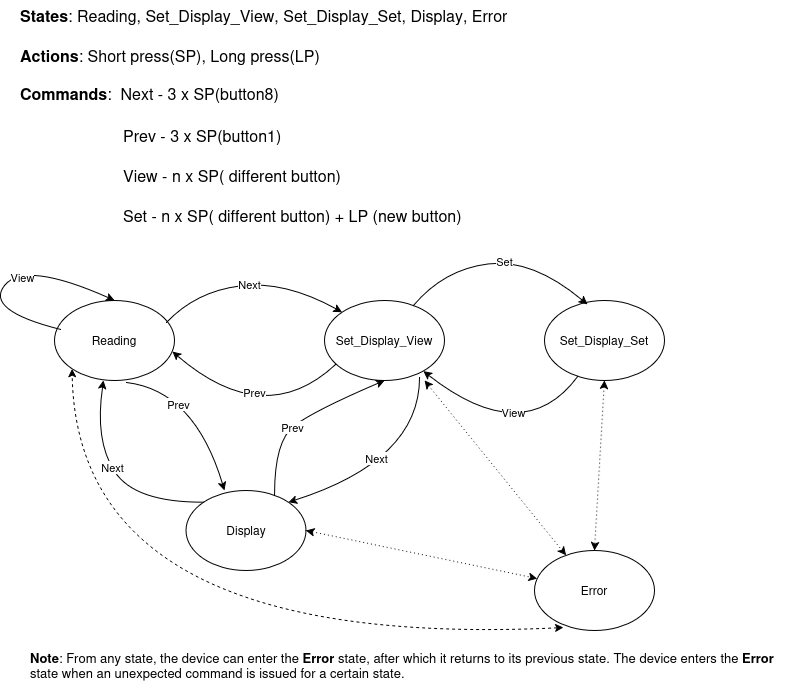

The diagram above was exported from draw.io. Its source (the exported page's mxGraphModel, read from the mxfile embedded in the PNG):
<mxGraphModel dx="1368" dy="757" grid="1" gridSize="10" guides="1" tooltips="1" connect="1" arrows="1" fold="1" page="1" pageScale="1" pageWidth="850" pageHeight="1100" math="0" shadow="0">
  <root>
    <mxCell id="0" />
    <mxCell id="1" parent="0" />
    <mxCell id="ERq67ZQL99mt8g-Lp5nb-3" value="&lt;div&gt;Reading&lt;/div&gt;" style="ellipse;whiteSpace=wrap;html=1;" vertex="1" parent="1">
      <mxGeometry x="80" y="310" width="120" height="80" as="geometry" />
    </mxCell>
    <mxCell id="ERq67ZQL99mt8g-Lp5nb-4" value="&lt;div&gt;Set_Display_View&lt;/div&gt;" style="ellipse;whiteSpace=wrap;html=1;" vertex="1" parent="1">
      <mxGeometry x="350" y="310" width="120" height="80" as="geometry" />
    </mxCell>
    <mxCell id="ERq67ZQL99mt8g-Lp5nb-11" value="&lt;b&gt;States&lt;/b&gt;: Reading, Set_Display_View, Set_Display_Set, Display, Error" style="text;strokeColor=none;fillColor=none;align=left;verticalAlign=middle;spacingLeft=4;spacingRight=4;overflow=hidden;points=[[0,0.5],[1,0.5]];portConstraint=eastwest;rotatable=0;whiteSpace=wrap;html=1;fontStyle=0;fontSize=16;" vertex="1" parent="1">
      <mxGeometry x="40" y="10" width="580" height="30" as="geometry" />
    </mxCell>
    <mxCell id="ERq67ZQL99mt8g-Lp5nb-13" value="&lt;b&gt;Actions&lt;/b&gt;: Short press(SP), Long press(LP)" style="text;strokeColor=none;fillColor=none;align=left;verticalAlign=middle;spacingLeft=4;spacingRight=4;overflow=hidden;points=[[0,0.5],[1,0.5]];portConstraint=eastwest;rotatable=0;whiteSpace=wrap;html=1;fontStyle=0;fontSize=16;" vertex="1" parent="1">
      <mxGeometry x="40" y="50" width="580" height="30" as="geometry" />
    </mxCell>
    <mxCell id="ERq67ZQL99mt8g-Lp5nb-14" value="&lt;b&gt;Commands&lt;/b&gt;:&amp;nbsp; Next - 3 x SP(button8)" style="text;strokeColor=none;fillColor=none;align=left;verticalAlign=middle;spacingLeft=4;spacingRight=4;overflow=hidden;points=[[0,0.5],[1,0.5]];portConstraint=eastwest;rotatable=0;whiteSpace=wrap;html=1;fontStyle=0;fontSize=16;" vertex="1" parent="1">
      <mxGeometry x="40" y="88" width="310" height="30" as="geometry" />
    </mxCell>
    <mxCell id="ERq67ZQL99mt8g-Lp5nb-15" value="&lt;div&gt;Prev - 3 x SP(button1)&lt;/div&gt;" style="text;strokeColor=none;fillColor=none;align=left;verticalAlign=middle;spacingLeft=4;spacingRight=4;overflow=hidden;points=[[0,0.5],[1,0.5]];portConstraint=eastwest;rotatable=0;whiteSpace=wrap;html=1;fontStyle=0;fontSize=16;" vertex="1" parent="1">
      <mxGeometry x="143" y="130" width="174" height="30" as="geometry" />
    </mxCell>
    <mxCell id="ERq67ZQL99mt8g-Lp5nb-16" value="View - n x SP( different button)" style="text;strokeColor=none;fillColor=none;align=left;verticalAlign=middle;spacingLeft=4;spacingRight=4;overflow=hidden;points=[[0,0.5],[1,0.5]];portConstraint=eastwest;rotatable=0;whiteSpace=wrap;html=1;fontStyle=0;fontSize=16;" vertex="1" parent="1">
      <mxGeometry x="143" y="170" width="257" height="30" as="geometry" />
    </mxCell>
    <mxCell id="ERq67ZQL99mt8g-Lp5nb-17" value="Set - n x SP( different button) + LP (new button)" style="text;strokeColor=none;fillColor=none;align=left;verticalAlign=middle;spacingLeft=4;spacingRight=4;overflow=hidden;points=[[0,0.5],[1,0.5]];portConstraint=eastwest;rotatable=0;whiteSpace=wrap;html=1;fontStyle=0;fontSize=16;" vertex="1" parent="1">
      <mxGeometry x="143" y="210" width="457" height="30" as="geometry" />
    </mxCell>
    <mxCell id="ERq67ZQL99mt8g-Lp5nb-18" value="" style="curved=1;endArrow=classic;html=1;rounded=0;exitX=0.05;exitY=0.363;exitDx=0;exitDy=0;exitPerimeter=0;entryX=0.5;entryY=0;entryDx=0;entryDy=0;" edge="1" parent="1" source="ERq67ZQL99mt8g-Lp5nb-3" target="ERq67ZQL99mt8g-Lp5nb-3">
      <mxGeometry width="50" height="50" relative="1" as="geometry">
        <mxPoint x="50" y="320" as="sourcePoint" />
        <mxPoint x="100" y="270" as="targetPoint" />
        <Array as="points">
          <mxPoint x="10" y="320" />
          <mxPoint x="50" y="270" />
        </Array>
      </mxGeometry>
    </mxCell>
    <mxCell id="ERq67ZQL99mt8g-Lp5nb-45" value="View" style="edgeLabel;html=1;align=center;verticalAlign=middle;resizable=0;points=[];" vertex="1" connectable="0" parent="ERq67ZQL99mt8g-Lp5nb-18">
      <mxGeometry x="0.0681" y="-8" relative="1" as="geometry">
        <mxPoint y="1" as="offset" />
      </mxGeometry>
    </mxCell>
    <mxCell id="ERq67ZQL99mt8g-Lp5nb-19" value="&lt;div&gt;Set_Display_Set&lt;/div&gt;" style="ellipse;whiteSpace=wrap;html=1;" vertex="1" parent="1">
      <mxGeometry x="570" y="310" width="120" height="80" as="geometry" />
    </mxCell>
    <mxCell id="ERq67ZQL99mt8g-Lp5nb-20" value="&lt;div&gt;Display&lt;/div&gt;" style="ellipse;whiteSpace=wrap;html=1;" vertex="1" parent="1">
      <mxGeometry x="211.5" y="500" width="120" height="80" as="geometry" />
    </mxCell>
    <mxCell id="ERq67ZQL99mt8g-Lp5nb-21" value="" style="curved=1;endArrow=classic;html=1;rounded=0;exitX=0.6;exitY=1.025;exitDx=0;exitDy=0;entryX=0.321;entryY=0;entryDx=0;entryDy=0;entryPerimeter=0;exitPerimeter=0;" edge="1" parent="1" source="ERq67ZQL99mt8g-Lp5nb-3" target="ERq67ZQL99mt8g-Lp5nb-20">
      <mxGeometry width="50" height="50" relative="1" as="geometry">
        <mxPoint x="149.99640687119273" y="461.71572875253787" as="sourcePoint" />
        <mxPoint x="362.57" y="452" as="targetPoint" />
        <Array as="points">
          <mxPoint x="220" y="400" />
        </Array>
      </mxGeometry>
    </mxCell>
    <mxCell id="ERq67ZQL99mt8g-Lp5nb-53" value="Prev" style="edgeLabel;html=1;align=center;verticalAlign=middle;resizable=0;points=[];" vertex="1" connectable="0" parent="ERq67ZQL99mt8g-Lp5nb-21">
      <mxGeometry x="-0.3742" y="-15" relative="1" as="geometry">
        <mxPoint as="offset" />
      </mxGeometry>
    </mxCell>
    <mxCell id="ERq67ZQL99mt8g-Lp5nb-22" value="" style="curved=1;endArrow=classic;html=1;rounded=0;exitX=0.792;exitY=0.963;exitDx=0;exitDy=0;entryX=1;entryY=0;entryDx=0;entryDy=0;exitPerimeter=0;" edge="1" parent="1" source="ERq67ZQL99mt8g-Lp5nb-4" target="ERq67ZQL99mt8g-Lp5nb-20">
      <mxGeometry width="50" height="50" relative="1" as="geometry">
        <mxPoint x="350" y="462" as="sourcePoint" />
        <mxPoint x="563" y="452" as="targetPoint" />
        <Array as="points">
          <mxPoint x="445" y="470" />
        </Array>
      </mxGeometry>
    </mxCell>
    <mxCell id="ERq67ZQL99mt8g-Lp5nb-51" value="Next" style="edgeLabel;html=1;align=center;verticalAlign=middle;resizable=0;points=[];" vertex="1" connectable="0" parent="ERq67ZQL99mt8g-Lp5nb-22">
      <mxGeometry x="0.1245" y="-16" relative="1" as="geometry">
        <mxPoint as="offset" />
      </mxGeometry>
    </mxCell>
    <mxCell id="ERq67ZQL99mt8g-Lp5nb-23" value="" style="curved=1;endArrow=classic;html=1;rounded=0;exitX=0;exitY=0;exitDx=0;exitDy=0;entryX=0.408;entryY=1;entryDx=0;entryDy=0;entryPerimeter=0;" edge="1" parent="1" source="ERq67ZQL99mt8g-Lp5nb-20" target="ERq67ZQL99mt8g-Lp5nb-3">
      <mxGeometry width="50" height="50" relative="1" as="geometry">
        <mxPoint x="205.5" y="420" as="sourcePoint" />
        <mxPoint x="74.5" y="545" as="targetPoint" />
        <Array as="points">
          <mxPoint x="160" y="512" />
          <mxPoint x="120" y="450" />
        </Array>
      </mxGeometry>
    </mxCell>
    <mxCell id="ERq67ZQL99mt8g-Lp5nb-54" value="Next" style="edgeLabel;html=1;align=center;verticalAlign=middle;resizable=0;points=[];" vertex="1" connectable="0" parent="ERq67ZQL99mt8g-Lp5nb-23">
      <mxGeometry x="0.085" relative="1" as="geometry">
        <mxPoint y="-1" as="offset" />
      </mxGeometry>
    </mxCell>
    <mxCell id="ERq67ZQL99mt8g-Lp5nb-24" value="" style="curved=1;endArrow=classic;html=1;rounded=0;exitX=0.092;exitY=0.8;exitDx=0;exitDy=0;entryX=0.983;entryY=0.638;entryDx=0;entryDy=0;exitPerimeter=0;entryPerimeter=0;" edge="1" parent="1" source="ERq67ZQL99mt8g-Lp5nb-4" target="ERq67ZQL99mt8g-Lp5nb-3">
      <mxGeometry width="50" height="50" relative="1" as="geometry">
        <mxPoint x="455" y="397" as="sourcePoint" />
        <mxPoint x="324" y="522" as="targetPoint" />
        <Array as="points">
          <mxPoint x="290" y="440" />
        </Array>
      </mxGeometry>
    </mxCell>
    <mxCell id="ERq67ZQL99mt8g-Lp5nb-46" value="Prev" style="edgeLabel;html=1;align=center;verticalAlign=middle;resizable=0;points=[];" vertex="1" connectable="0" parent="ERq67ZQL99mt8g-Lp5nb-24">
      <mxGeometry x="0.1979" y="-22" relative="1" as="geometry">
        <mxPoint x="1" as="offset" />
      </mxGeometry>
    </mxCell>
    <mxCell id="ERq67ZQL99mt8g-Lp5nb-25" value="" style="curved=1;endArrow=classic;html=1;rounded=0;exitX=0.738;exitY=0.05;exitDx=0;exitDy=0;entryX=0.5;entryY=1;entryDx=0;entryDy=0;exitPerimeter=0;" edge="1" parent="1" source="ERq67ZQL99mt8g-Lp5nb-20" target="ERq67ZQL99mt8g-Lp5nb-4">
      <mxGeometry width="50" height="50" relative="1" as="geometry">
        <mxPoint x="223.5" y="500" as="sourcePoint" />
        <mxPoint x="436.5" y="490" as="targetPoint" />
        <Array as="points">
          <mxPoint x="300" y="450" />
          <mxPoint x="340" y="420" />
        </Array>
      </mxGeometry>
    </mxCell>
    <mxCell id="ERq67ZQL99mt8g-Lp5nb-52" value="Prev" style="edgeLabel;html=1;align=center;verticalAlign=middle;resizable=0;points=[];" vertex="1" connectable="0" parent="ERq67ZQL99mt8g-Lp5nb-25">
      <mxGeometry x="-0.1541" relative="1" as="geometry">
        <mxPoint as="offset" />
      </mxGeometry>
    </mxCell>
    <mxCell id="ERq67ZQL99mt8g-Lp5nb-26" value="" style="curved=1;endArrow=classic;html=1;rounded=0;exitX=1;exitY=0;exitDx=0;exitDy=0;entryX=0;entryY=0;entryDx=0;entryDy=0;" edge="1" parent="1" target="ERq67ZQL99mt8g-Lp5nb-4">
      <mxGeometry width="50" height="50" relative="1" as="geometry">
        <mxPoint x="192" y="332" as="sourcePoint" />
        <mxPoint x="405" y="322" as="targetPoint" />
        <Array as="points">
          <mxPoint x="221.5" y="301" />
          <mxPoint x="310" y="290" />
        </Array>
      </mxGeometry>
    </mxCell>
    <mxCell id="ERq67ZQL99mt8g-Lp5nb-44" value="Next" style="edgeLabel;html=1;align=center;verticalAlign=middle;resizable=0;points=[];" vertex="1" connectable="0" parent="ERq67ZQL99mt8g-Lp5nb-26">
      <mxGeometry x="-0.0301" y="1" relative="1" as="geometry">
        <mxPoint as="offset" />
      </mxGeometry>
    </mxCell>
    <mxCell id="ERq67ZQL99mt8g-Lp5nb-27" value="" style="curved=1;endArrow=classic;html=1;rounded=0;entryX=0.358;entryY=0.05;entryDx=0;entryDy=0;entryPerimeter=0;" edge="1" parent="1" source="ERq67ZQL99mt8g-Lp5nb-4" target="ERq67ZQL99mt8g-Lp5nb-19">
      <mxGeometry width="50" height="50" relative="1" as="geometry">
        <mxPoint x="440" y="310" as="sourcePoint" />
        <mxPoint x="616" y="300" as="targetPoint" />
        <Array as="points">
          <mxPoint x="469.5" y="279" />
          <mxPoint x="558" y="268" />
        </Array>
      </mxGeometry>
    </mxCell>
    <mxCell id="ERq67ZQL99mt8g-Lp5nb-47" value="Set" style="edgeLabel;html=1;align=center;verticalAlign=middle;resizable=0;points=[];" vertex="1" connectable="0" parent="ERq67ZQL99mt8g-Lp5nb-27">
      <mxGeometry x="0.1284" y="-7" relative="1" as="geometry">
        <mxPoint x="-10" y="-7" as="offset" />
      </mxGeometry>
    </mxCell>
    <mxCell id="ERq67ZQL99mt8g-Lp5nb-28" value="" style="curved=1;endArrow=classic;html=1;rounded=0;" edge="1" parent="1" source="ERq67ZQL99mt8g-Lp5nb-19" target="ERq67ZQL99mt8g-Lp5nb-4">
      <mxGeometry width="50" height="50" relative="1" as="geometry">
        <mxPoint x="620" y="393" as="sourcePoint" />
        <mxPoint x="457" y="380" as="targetPoint" />
        <Array as="points">
          <mxPoint x="549" y="459" />
        </Array>
      </mxGeometry>
    </mxCell>
    <mxCell id="ERq67ZQL99mt8g-Lp5nb-50" value="View" style="edgeLabel;html=1;align=center;verticalAlign=middle;resizable=0;points=[];" vertex="1" connectable="0" parent="ERq67ZQL99mt8g-Lp5nb-28">
      <mxGeometry x="0.1287" y="-23" relative="1" as="geometry">
        <mxPoint as="offset" />
      </mxGeometry>
    </mxCell>
    <mxCell id="ERq67ZQL99mt8g-Lp5nb-55" value="Error" style="ellipse;whiteSpace=wrap;html=1;" vertex="1" parent="1">
      <mxGeometry x="560" y="560" width="120" height="80" as="geometry" />
    </mxCell>
    <mxCell id="ERq67ZQL99mt8g-Lp5nb-56" value="" style="endArrow=classic;dashed=1;html=1;dashPattern=1 3;strokeWidth=1;rounded=0;exitX=1;exitY=0.5;exitDx=0;exitDy=0;endFill=1;startArrow=classic;startFill=1;" edge="1" parent="1" source="ERq67ZQL99mt8g-Lp5nb-20" target="ERq67ZQL99mt8g-Lp5nb-55">
      <mxGeometry width="50" height="50" relative="1" as="geometry">
        <mxPoint x="400" y="480" as="sourcePoint" />
        <mxPoint x="450" y="430" as="targetPoint" />
      </mxGeometry>
    </mxCell>
    <mxCell id="ERq67ZQL99mt8g-Lp5nb-60" value="" style="endArrow=classic;dashed=1;html=1;dashPattern=1 3;strokeWidth=1;rounded=0;exitX=0.833;exitY=1;exitDx=0;exitDy=0;exitPerimeter=0;startArrow=classic;startFill=1;endFill=1;" edge="1" parent="1" source="ERq67ZQL99mt8g-Lp5nb-4" target="ERq67ZQL99mt8g-Lp5nb-55">
      <mxGeometry width="50" height="50" relative="1" as="geometry">
        <mxPoint x="400" y="470" as="sourcePoint" />
        <mxPoint x="631" y="518" as="targetPoint" />
      </mxGeometry>
    </mxCell>
    <mxCell id="ERq67ZQL99mt8g-Lp5nb-61" value="" style="endArrow=classic;dashed=1;html=1;dashPattern=1 3;strokeWidth=1;rounded=0;exitX=0.5;exitY=1;exitDx=0;exitDy=0;entryX=0.5;entryY=0;entryDx=0;entryDy=0;startArrow=classic;startFill=1;endFill=1;" edge="1" parent="1" source="ERq67ZQL99mt8g-Lp5nb-19" target="ERq67ZQL99mt8g-Lp5nb-55">
      <mxGeometry width="50" height="50" relative="1" as="geometry">
        <mxPoint x="570" y="390" as="sourcePoint" />
        <mxPoint x="712" y="565" as="targetPoint" />
      </mxGeometry>
    </mxCell>
    <mxCell id="ERq67ZQL99mt8g-Lp5nb-62" value="" style="curved=1;endArrow=classic;html=1;rounded=0;exitX=0.242;exitY=0.963;exitDx=0;exitDy=0;entryX=0;entryY=1;entryDx=0;entryDy=0;exitPerimeter=0;dashed=1;startArrow=classic;startFill=1;" edge="1" parent="1" source="ERq67ZQL99mt8g-Lp5nb-55" target="ERq67ZQL99mt8g-Lp5nb-3">
      <mxGeometry width="50" height="50" relative="1" as="geometry">
        <mxPoint x="211.5" y="722" as="sourcePoint" />
        <mxPoint x="111.5" y="600" as="targetPoint" />
        <Array as="points">
          <mxPoint x="102.5" y="660" />
        </Array>
      </mxGeometry>
    </mxCell>
    <mxCell id="ERq67ZQL99mt8g-Lp5nb-65" value="&lt;b&gt;Note&lt;/b&gt;: From any state, the device can enter the &lt;strong data-start=&quot;47&quot; data-end=&quot;56&quot;&gt;Error&lt;/strong&gt; state, after which it returns to its previous state. The device enters the &lt;strong data-start=&quot;132&quot; data-end=&quot;141&quot;&gt;Error&lt;/strong&gt; state when an unexpected command is issued for a certain state." style="text;strokeColor=none;fillColor=none;align=left;verticalAlign=middle;spacingLeft=4;spacingRight=4;overflow=hidden;points=[[0,0.5],[1,0.5]];portConstraint=eastwest;rotatable=0;whiteSpace=wrap;html=1;fontStyle=0;fontSize=13;" vertex="1" parent="1">
      <mxGeometry x="50" y="650" width="760" height="50" as="geometry" />
    </mxCell>
  </root>
</mxGraphModel>